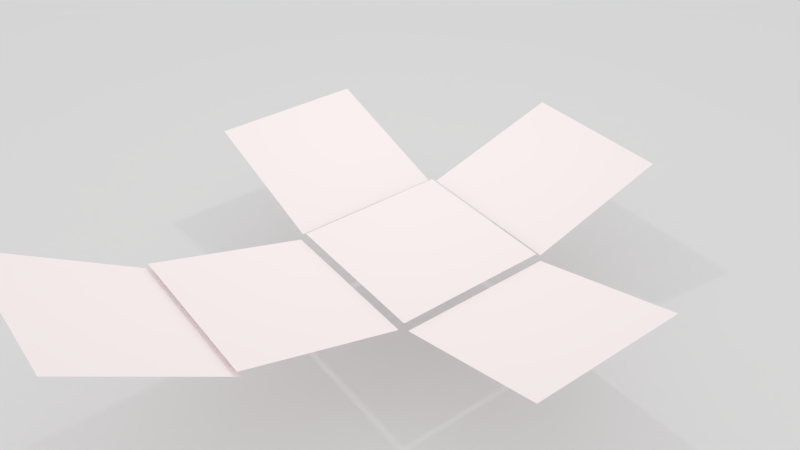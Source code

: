 # Source: rig-animation.blend  (saved by Blender 2.76.0; exported with 4.5.12 LTS)
import bpy
from mathutils import Matrix  # noqa: F401  (used for matrix-valued properties, if any)

bpy.ops.wm.read_factory_settings(use_empty=True)
scene = bpy.context.scene
scene.name = 'Scene'

# ---- collections
col_collection_1 = bpy.data.collections.new('Collection 1'); scene.collection.children.link(col_collection_1)

# ---- materials (node trees are filled in below, after node groups)
mat_material_002 = bpy.data.materials.new('Material.002')
mat_material_002.alpha_threshold = 0.0
mat_material_002.use_transparent_shadow = False
mat_material_002.roughness = 0.5
mat_material = bpy.data.materials.new('Material')
mat_material.alpha_threshold = 0.0
mat_material.use_transparent_shadow = False
mat_material.diffuse_color = (1.0, 0.9114, 0.9114, 1.0)
mat_material.roughness = 0.5
mat_material.line_color = (0.0, 0.0, 0.0, 1.0)

# ---- material node trees

# ---- world
world_world = bpy.data.worlds.new('World'); scene.world = world_world
world_world.color = (0.8276, 0.8276, 0.8276)
world_world.use_sun_shadow = False
world_world.sun_shadow_jitter_overblur = 0.0
world_world.cycles.sampling_method = 'MANUAL'
world_world.cycles.sample_map_resolution = 256

# ---- cameras
cam_camera = bpy.data.cameras.new('Camera')
cam_camera.clip_end = 100.0
cam_camera.lens = 35.0
cam_camera.sensor_width = 32.0
cam_camera.sensor_height = 18.0
cam_camera.display_size = 2.0
cam_camera.dof.focus_distance = 0.0
cam_camera.dof.aperture_fstop = 128.0
cam_camera.dof.aperture_blades = 6

# ---- lights
light_point_001 = bpy.data.lights.new('Point.001', 'POINT')
light_point_001.transmission_factor = 0.0
light_point_001.energy = 100.0
light_point_001.shadow_buffer_clip_start = 0.5
light_point_001.shadow_soft_size = 0.1
light_point_001.shadow_maximum_resolution = 0.006
light_point_001.use_absolute_resolution = True
light_point_001.cycles.use_multiple_importance_sampling = False

# ---- meshes
me_plane_001 = bpy.data.meshes.new('Plane.001')
me_plane_001.from_pydata([(-1.0, -1.0, 0.0), (1.0, -1.0, 0.0), (-1.0, 1.0, 0.0), (1.0, 1.0, 0.0)], [], [(0, 1, 3, 2)])
me_plane_001.materials.append(mat_material_002)
me_plane_001.use_remesh_preserve_volume = False
me_plane_001.use_remesh_preserve_attributes = False
me_plane_001.use_mirror_vertex_groups = False
me_plane_001.update()
me_cube_005 = bpy.data.meshes.new('Cube.005')
me_cube_005.from_pydata([(0.0, 1.0, -2.077), (0.0, -1.0, -2.077), (4.768e-07, 1.0, -0.07724), (-6.557e-07, -1.0, -0.07724)], [], [(0, 2, 3, 1)])
me_cube_005.materials.append(mat_material)
me_cube_005.use_remesh_preserve_volume = False
me_cube_005.use_remesh_preserve_attributes = False
me_cube_005.use_mirror_vertex_groups = False
me_cube_005.update()
me_cube_003 = bpy.data.meshes.new('Cube.003')
me_cube_003.from_pydata([(-1.192e-07, -1.0, -2.077), (-3.576e-07, -1.0, -0.07724), (3.576e-07, 1.0, -2.077), (5.96e-08, 1.0, -0.07724)], [], [(0, 1, 3, 2)])
me_cube_003.materials.append(mat_material)
me_cube_003.use_remesh_preserve_volume = False
me_cube_003.use_remesh_preserve_attributes = False
me_cube_003.use_mirror_vertex_groups = False
me_cube_003.update()
me_cube_002 = bpy.data.meshes.new('Cube.002')
me_cube_002.from_pydata([(1.0, 0.0, -2.077), (1.0, -5.96e-07, -0.07724), (-1.0, 1.788e-07, -2.077), (-1.0, 3.576e-07, -0.07724)], [], [(0, 1, 3, 2)])
me_cube_002.materials.append(mat_material)
me_cube_002.use_remesh_preserve_volume = False
me_cube_002.use_remesh_preserve_attributes = False
me_cube_002.use_mirror_vertex_groups = False
me_cube_002.update()
me_cube_004 = bpy.data.meshes.new('Cube.004')
me_cube_004.from_pydata([(1.0, 2.0, -0.07724), (1.0, 0.0, -0.07724), (-1.0, 2.0, -0.07724), (-1.0, 1.788e-07, -0.07724)], [], [(0, 1, 3, 2)])
me_cube_004.materials.append(mat_material)
me_cube_004.use_remesh_preserve_volume = False
me_cube_004.use_remesh_preserve_attributes = False
me_cube_004.use_mirror_vertex_groups = False
me_cube_004.update()
me_cube_001 = bpy.data.meshes.new('Cube.001')
me_cube_001.from_pydata([(1.0, -5.96e-08, -2.077), (-1.0, 3.576e-07, -2.077), (1.0, -5.364e-07, -0.07724), (-1.0, 0.0, -0.07724)], [], [(2, 0, 1, 3)])
me_cube_001.materials.append(mat_material)
me_cube_001.use_remesh_preserve_volume = False
me_cube_001.use_remesh_preserve_attributes = False
me_cube_001.use_mirror_vertex_groups = False
me_cube_001.update()
me_cube = bpy.data.meshes.new('Cube')
me_cube.from_pydata([(1.0, 1.0, -0.07724), (1.0, -1.0, -0.07724), (-1.0, -1.0, -0.07724), (-1.0, 1.0, -0.07724)], [], [(0, 3, 2, 1)])
me_cube.materials.append(mat_material)
me_cube.use_remesh_preserve_volume = False
me_cube.use_remesh_preserve_attributes = False
me_cube.use_mirror_vertex_groups = False
me_cube.update()

# ---- objects
ob_plane = bpy.data.objects.new('Plane', me_plane_001)
ob_point = bpy.data.objects.new('Point', light_point_001)
ob_camera = bpy.data.objects.new('Camera', cam_camera)
ob_empty = bpy.data.objects.new('Empty', None)
ob_cube_005 = bpy.data.objects.new('Cube.005', me_cube_005)
ob_cube_003 = bpy.data.objects.new('Cube.003', me_cube_003)
ob_cube_002 = bpy.data.objects.new('Cube.002', me_cube_002)
ob_cube_004 = bpy.data.objects.new('Cube.004', me_cube_004)
ob_cube_001 = bpy.data.objects.new('Cube.001', me_cube_001)
ob_cube = bpy.data.objects.new('Cube', me_cube)

# ---- transforms, parenting, visibility, modifiers, constraints
ob_plane.location = (-1.077, 1.881, -1.028)
ob_plane.scale = (13.49, 13.49, 13.49)
ob_plane.lineart.crease_threshold = 0.0
ob_point.location = (-1.077, 0.5734, 4.793)
ob_point.lineart.crease_threshold = 0.0
ob_camera.location = (6.512, -5.255, 6.82)
ob_camera.rotation_euler = (0.9227, -0.003032, 0.9227)
ob_camera.lineart.crease_threshold = 0.0
ob_empty.location = (0.0, 0.0, 0.1233)
ob_empty.rotation_euler = (-0.0, 3.142, -0.0)
ob_empty.empty_image_offset = (0.0, 0.0)
ob_empty.lineart.crease_threshold = 0.0
ob_cube_005.parent = ob_empty
ob_cube_005.location = (1.0, 0.0, 0.0)
ob_cube_005.rotation_euler = (0.0, -1.284, 0.0)
ob_cube_005.lock_rotations_4d = False
ob_cube_005.empty_display_type = 'ARROWS'
ob_cube_005.lineart.crease_threshold = 0.0
ob_cube_003.parent = ob_empty
ob_cube_003.location = (-1.0, 0.0, 0.0)
ob_cube_003.rotation_euler = (0.0, 1.284, 0.0)
ob_cube_003.lock_rotations_4d = False
ob_cube_003.empty_display_type = 'ARROWS'
ob_cube_003.lineart.crease_threshold = 0.0
ob_cube_002.parent = ob_empty
ob_cube_002.location = (0.0, -1.0, 0.0)
ob_cube_002.rotation_euler = (-1.284, 0.0, 0.0)
ob_cube_002.lock_rotations_4d = False
ob_cube_002.empty_display_type = 'ARROWS'
ob_cube_002.lineart.crease_threshold = 0.0
ob_cube_004.parent = ob_cube_002
ob_cube_004.matrix_parent_inverse = Matrix(((1.0, 0.0, 0.0, 0.0), (0.0, 1.0, 0.0, 1.0), (0.0, 0.0, 1.0, 0.0), (0.0, 0.0, 0.0, 1.0)))
ob_cube_004.location = (0.0, -1.0, -2.0)
ob_cube_004.rotation_euler = (-1.284, 0.0, 0.0)
ob_cube_004.lock_rotations_4d = False
ob_cube_004.empty_display_type = 'ARROWS'
ob_cube_004.lineart.crease_threshold = 0.0
ob_cube_001.parent = ob_empty
ob_cube_001.location = (0.0, 1.0, 0.0)
ob_cube_001.rotation_euler = (1.284, 0.0, 0.0)
ob_cube_001.lock_rotations_4d = False
ob_cube_001.empty_display_type = 'ARROWS'
ob_cube_001.lineart.crease_threshold = 0.0
ob_cube.parent = ob_empty
ob_cube.location = (0.0, 0.0, 0.0)
ob_cube.lock_rotations_4d = False
ob_cube.empty_display_type = 'ARROWS'
ob_cube.lineart.crease_threshold = 0.0

# ---- collection membership
col_collection_1.objects.link(ob_plane)
col_collection_1.objects.link(ob_point)
col_collection_1.objects.link(ob_camera)
col_collection_1.objects.link(ob_empty)
col_collection_1.objects.link(ob_cube_005)
col_collection_1.objects.link(ob_cube_003)
col_collection_1.objects.link(ob_cube_002)
col_collection_1.objects.link(ob_cube_004)
col_collection_1.objects.link(ob_cube_001)
col_collection_1.objects.link(ob_cube)

# ---- scene / render settings (as saved in the file)
scene.camera = ob_camera
scene.frame_start = 0; scene.frame_end = 35; scene.frame_set(13)
scene.render.engine = 'BLENDER_EEVEE_NEXT'
scene.render.image_settings.color_mode = 'RGB'
scene.render.resolution_percentage = 50
scene.render.fps = 25
scene.render.dither_intensity = 0.0
scene.render.use_freestyle = True
scene.cycles.use_denoising = False
scene.cycles.samples = 10
scene.cycles.sampling_pattern = 'TABULATED_SOBOL'
scene.cycles.light_sampling_threshold = 0.0
scene.cycles.use_adaptive_sampling = False
scene.cycles.use_light_tree = False
scene.cycles.blur_glossy = 0.0
scene.cycles.pixel_filter_type = 'GAUSSIAN'
scene.cycles.sample_clamp_indirect = 0.0
scene.view_settings.view_transform = 'Standard'
bpy.context.view_layer.update()
